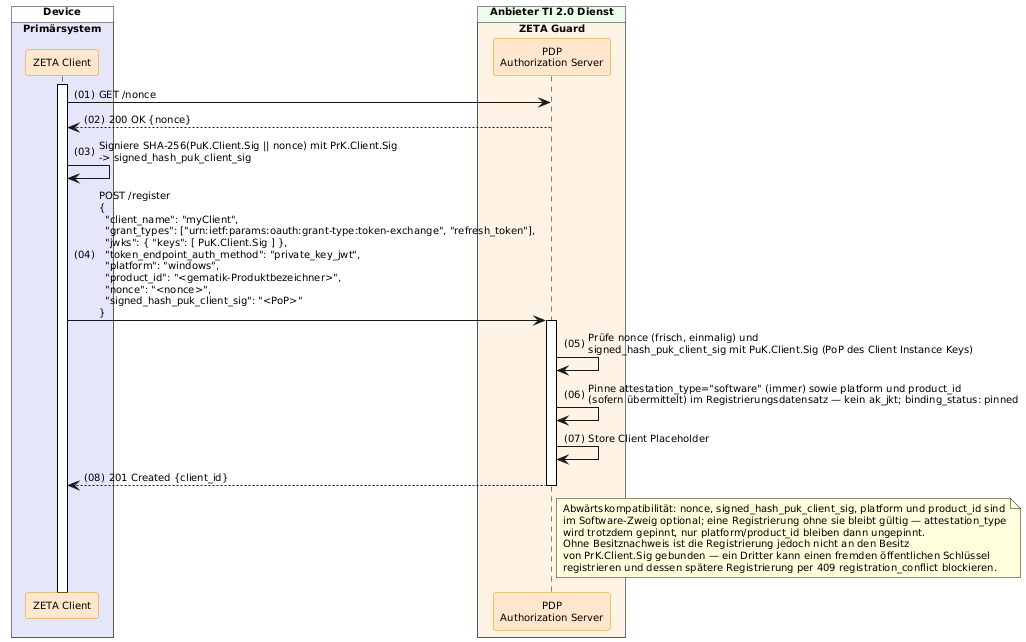

The diagram above was rendered by PlantUML. Its source (embedded in the PNG):
@startuml "Abb-ZETA-DCR-für-stationäre-SW-Att-Clients"
!include ../puml-layout.txt


box "Device" DEVICE_COLOR
  box "Primärsystem" PRIMAERSYSTEM_COLOR
    participant Client as "ZETA Client" <<zeta>>
  end box
end box

box "Anbieter TI 2.0 Dienst" PROVIDER_COLOR
  box "ZETA Guard" ZETA_GUARD_COLOR
    participant AuthS as "PDP\nAuthorization Server" <<zeta>>
  end box
end box

Client++
Client -> AuthS: GET /nonce
AuthS --> Client: 200 OK {nonce}
Client -> Client: Signiere SHA-256(PuK.Client.Sig || nonce) mit PrK.Client.Sig\n-> signed_hash_puk_client_sig
Client -> AuthS++: POST /register\n{\n  "client_name": "myClient",\n  "grant_types": ["urn:ietf:params:oauth:grant-type:token-exchange", "refresh_token"],\n  "jwks": { "keys": [ PuK.Client.Sig ] },\n  "token_endpoint_auth_method": "private_key_jwt",\n  "platform": "windows",\n  "product_id": "<gematik-Produktbezeichner>",\n  "nonce": "<nonce>",\n  "signed_hash_puk_client_sig": "<PoP>"\n}
AuthS -> AuthS: Prüfe nonce (frisch, einmalig) und\nsigned_hash_puk_client_sig mit PuK.Client.Sig (PoP des Client Instance Keys)
AuthS -> AuthS: Pinne attestation_type="software" (immer) sowie platform und product_id\n(sofern übermittelt) im Registrierungsdatensatz — kein ak_jkt; binding_status: pinned
AuthS -> AuthS: Store Client Placeholder
AuthS --> Client--: 201 Created {client_id}

note right of AuthS
  Abwärtskompatibilität: nonce, signed_hash_puk_client_sig, platform und product_id sind
  im Software-Zweig optional; eine Registrierung ohne sie bleibt gültig — attestation_type
  wird trotzdem gepinnt, nur platform/product_id bleiben dann ungepinnt.
  Ohne Besitznachweis ist die Registrierung jedoch nicht an den Besitz
  von PrK.Client.Sig gebunden — ein Dritter kann einen fremden öffentlichen Schlüssel
  registrieren und dessen spätere Registrierung per 409 registration_conflict blockieren.
end note

@enduml